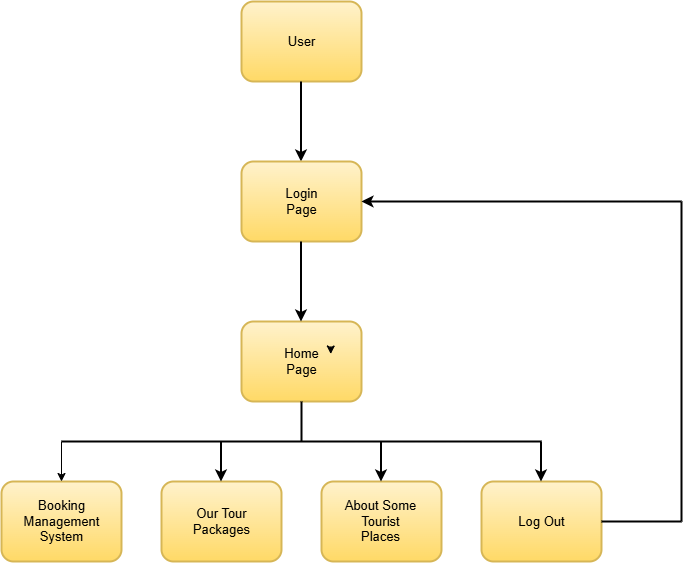

The diagram above was exported from draw.io. Its source (the exported page's mxGraphModel, read from the mxfile embedded in the PNG):
<mxGraphModel dx="1500" dy="1915" grid="1" gridSize="10" guides="1" tooltips="1" connect="1" arrows="1" fold="1" page="1" pageScale="1" pageWidth="827" pageHeight="1169" background="#FFFFFF" math="0" shadow="0">
  <root>
    <mxCell id="0" />
    <mxCell id="1" parent="0" />
    <mxCell id="7qkgqffcuzyrSEqIOU7i-1" value="" style="rounded=1;whiteSpace=wrap;html=1;fillColor=#fff2cc;strokeColor=#d6b656;strokeWidth=2;gradientColor=#ffd966;" vertex="1" parent="1">
      <mxGeometry x="320" width="120" height="80" as="geometry" />
    </mxCell>
    <mxCell id="7qkgqffcuzyrSEqIOU7i-2" value="&lt;font style=&quot;font-size: 13px;&quot;&gt;User&lt;/font&gt;" style="text;html=1;align=center;verticalAlign=middle;whiteSpace=wrap;rounded=0;fontSize=13;fontStyle=0" vertex="1" parent="1">
      <mxGeometry x="352.5" y="27.5" width="55" height="25" as="geometry" />
    </mxCell>
    <mxCell id="7qkgqffcuzyrSEqIOU7i-3" value="" style="endArrow=classic;html=1;rounded=0;entryX=0.5;entryY=0;entryDx=0;entryDy=0;exitX=0.5;exitY=1;exitDx=0;exitDy=0;fontStyle=0;strokeWidth=2;" edge="1" parent="1">
      <mxGeometry relative="1" as="geometry">
        <mxPoint x="379.5" y="80" as="sourcePoint" />
        <mxPoint x="379.5" y="160" as="targetPoint" />
      </mxGeometry>
    </mxCell>
    <mxCell id="7qkgqffcuzyrSEqIOU7i-5" value="" style="rounded=1;whiteSpace=wrap;html=1;fillColor=#fff2cc;strokeColor=#d6b656;strokeWidth=2;gradientColor=#ffd966;" vertex="1" parent="1">
      <mxGeometry x="320" y="160" width="120" height="80" as="geometry" />
    </mxCell>
    <mxCell id="7qkgqffcuzyrSEqIOU7i-6" value="&lt;font style=&quot;font-size: 13px;&quot;&gt;Login Page&lt;/font&gt;" style="text;html=1;align=center;verticalAlign=middle;whiteSpace=wrap;rounded=0;fontSize=13;fontStyle=0" vertex="1" parent="1">
      <mxGeometry x="350.75" y="185" width="58.5" height="30" as="geometry" />
    </mxCell>
    <mxCell id="7qkgqffcuzyrSEqIOU7i-9" value="" style="rounded=1;whiteSpace=wrap;html=1;fillColor=#fff2cc;strokeColor=#d6b656;strokeWidth=2;gradientColor=#ffd966;" vertex="1" parent="1">
      <mxGeometry x="320" y="320" width="120" height="80" as="geometry" />
    </mxCell>
    <mxCell id="7qkgqffcuzyrSEqIOU7i-10" value="&lt;font style=&quot;font-size: 13px;&quot;&gt;Home Page&lt;/font&gt;" style="text;html=1;align=center;verticalAlign=middle;whiteSpace=wrap;rounded=0;fontSize=13;fontStyle=0" vertex="1" parent="1">
      <mxGeometry x="350.75" y="345" width="58.5" height="30" as="geometry" />
    </mxCell>
    <mxCell id="7qkgqffcuzyrSEqIOU7i-13" value="" style="endArrow=classic;html=1;rounded=0;exitX=0.5;exitY=1;exitDx=0;exitDy=0;entryX=0.5;entryY=0;entryDx=0;entryDy=0;fontStyle=0;strokeWidth=2;" edge="1" parent="1">
      <mxGeometry width="50" height="50" relative="1" as="geometry">
        <mxPoint x="379.5" y="240" as="sourcePoint" />
        <mxPoint x="379.5" y="320" as="targetPoint" />
      </mxGeometry>
    </mxCell>
    <mxCell id="7qkgqffcuzyrSEqIOU7i-14" value="" style="rounded=1;whiteSpace=wrap;html=1;fillColor=#fff2cc;strokeColor=#d6b656;strokeWidth=2;gradientColor=#ffd966;" vertex="1" parent="1">
      <mxGeometry x="80" y="480" width="120" height="80" as="geometry" />
    </mxCell>
    <mxCell id="7qkgqffcuzyrSEqIOU7i-15" value="&lt;font style=&quot;font-size: 13px;&quot;&gt;Booking Management System&lt;/font&gt;" style="text;html=1;align=center;verticalAlign=middle;whiteSpace=wrap;rounded=0;fontSize=13;fontStyle=0" vertex="1" parent="1">
      <mxGeometry x="110.75" y="505" width="58.5" height="30" as="geometry" />
    </mxCell>
    <mxCell id="7qkgqffcuzyrSEqIOU7i-16" value="" style="rounded=1;whiteSpace=wrap;html=1;fillColor=#fff2cc;strokeColor=#d6b656;strokeWidth=2;gradientColor=#ffd966;" vertex="1" parent="1">
      <mxGeometry x="240" y="480" width="120" height="80" as="geometry" />
    </mxCell>
    <mxCell id="7qkgqffcuzyrSEqIOU7i-17" value="&lt;font style=&quot;font-size: 13px;&quot;&gt;Our Tour Packages&lt;/font&gt;" style="text;html=1;align=center;verticalAlign=middle;whiteSpace=wrap;rounded=0;fontSize=13;fontStyle=0" vertex="1" parent="1">
      <mxGeometry x="270.75" y="505" width="58.5" height="30" as="geometry" />
    </mxCell>
    <mxCell id="7qkgqffcuzyrSEqIOU7i-18" value="" style="rounded=1;whiteSpace=wrap;html=1;fillColor=#fff2cc;strokeColor=#d6b656;strokeWidth=2;gradientColor=#ffd966;" vertex="1" parent="1">
      <mxGeometry x="400" y="480" width="120" height="80" as="geometry" />
    </mxCell>
    <mxCell id="7qkgqffcuzyrSEqIOU7i-19" value="About Some Tourist Places" style="text;html=1;align=center;verticalAlign=middle;whiteSpace=wrap;rounded=0;fontSize=13;fontStyle=0" vertex="1" parent="1">
      <mxGeometry x="420.38" y="505" width="79.25" height="30" as="geometry" />
    </mxCell>
    <mxCell id="7qkgqffcuzyrSEqIOU7i-20" value="" style="rounded=1;whiteSpace=wrap;html=1;fillColor=#fff2cc;strokeColor=#d6b656;strokeWidth=2;gradientColor=#ffd966;" vertex="1" parent="1">
      <mxGeometry x="560" y="480" width="120" height="80" as="geometry" />
    </mxCell>
    <mxCell id="7qkgqffcuzyrSEqIOU7i-21" value="Log Out" style="text;html=1;align=center;verticalAlign=middle;whiteSpace=wrap;rounded=0;fontSize=13;fontStyle=0" vertex="1" parent="1">
      <mxGeometry x="590.75" y="505" width="58.5" height="30" as="geometry" />
    </mxCell>
    <mxCell id="7qkgqffcuzyrSEqIOU7i-22" style="edgeStyle=orthogonalEdgeStyle;rounded=0;orthogonalLoop=1;jettySize=auto;html=1;exitX=1;exitY=0;exitDx=0;exitDy=0;entryX=1;entryY=0.25;entryDx=0;entryDy=0;" edge="1" parent="1" source="7qkgqffcuzyrSEqIOU7i-10" target="7qkgqffcuzyrSEqIOU7i-10">
      <mxGeometry relative="1" as="geometry" />
    </mxCell>
    <mxCell id="7qkgqffcuzyrSEqIOU7i-25" value="" style="endArrow=none;html=1;rounded=0;exitX=0.5;exitY=1;exitDx=0;exitDy=0;fontStyle=0;strokeWidth=2;" edge="1" parent="1" source="7qkgqffcuzyrSEqIOU7i-9">
      <mxGeometry width="50" height="50" relative="1" as="geometry">
        <mxPoint x="390" y="410" as="sourcePoint" />
        <mxPoint x="380" y="440" as="targetPoint" />
      </mxGeometry>
    </mxCell>
    <mxCell id="7qkgqffcuzyrSEqIOU7i-26" value="" style="endArrow=none;html=1;rounded=0;fontStyle=0;strokeWidth=2;" edge="1" parent="1">
      <mxGeometry width="50" height="50" relative="1" as="geometry">
        <mxPoint x="140" y="440" as="sourcePoint" />
        <mxPoint x="620" y="440" as="targetPoint" />
      </mxGeometry>
    </mxCell>
    <mxCell id="7qkgqffcuzyrSEqIOU7i-27" value="" style="endArrow=classic;html=1;rounded=0;entryX=0.5;entryY=0;entryDx=0;entryDy=0;" edge="1" parent="1" target="7qkgqffcuzyrSEqIOU7i-14">
      <mxGeometry width="50" height="50" relative="1" as="geometry">
        <mxPoint x="140" y="440" as="sourcePoint" />
        <mxPoint x="440" y="360" as="targetPoint" />
      </mxGeometry>
    </mxCell>
    <mxCell id="7qkgqffcuzyrSEqIOU7i-28" value="" style="endArrow=classic;html=1;rounded=0;entryX=0.5;entryY=0;entryDx=0;entryDy=0;fontStyle=0;strokeWidth=2;" edge="1" parent="1">
      <mxGeometry width="50" height="50" relative="1" as="geometry">
        <mxPoint x="299.5" y="440" as="sourcePoint" />
        <mxPoint x="299.5" y="480" as="targetPoint" />
      </mxGeometry>
    </mxCell>
    <mxCell id="7qkgqffcuzyrSEqIOU7i-29" value="" style="endArrow=classic;html=1;rounded=0;entryX=0.5;entryY=0;entryDx=0;entryDy=0;fontStyle=0;strokeWidth=2;" edge="1" parent="1">
      <mxGeometry width="50" height="50" relative="1" as="geometry">
        <mxPoint x="459.5" y="440" as="sourcePoint" />
        <mxPoint x="459.5" y="480" as="targetPoint" />
      </mxGeometry>
    </mxCell>
    <mxCell id="7qkgqffcuzyrSEqIOU7i-30" value="" style="endArrow=classic;html=1;rounded=0;entryX=0.5;entryY=0;entryDx=0;entryDy=0;fontStyle=0;strokeWidth=2;" edge="1" parent="1">
      <mxGeometry width="50" height="50" relative="1" as="geometry">
        <mxPoint x="619.5" y="440" as="sourcePoint" />
        <mxPoint x="619.5" y="480" as="targetPoint" />
      </mxGeometry>
    </mxCell>
    <mxCell id="7qkgqffcuzyrSEqIOU7i-31" value="" style="endArrow=none;html=1;rounded=0;exitX=1;exitY=0.5;exitDx=0;exitDy=0;fontStyle=0;strokeWidth=2;" edge="1" parent="1" source="7qkgqffcuzyrSEqIOU7i-20">
      <mxGeometry width="50" height="50" relative="1" as="geometry">
        <mxPoint x="390" y="410" as="sourcePoint" />
        <mxPoint x="760" y="520" as="targetPoint" />
      </mxGeometry>
    </mxCell>
    <mxCell id="7qkgqffcuzyrSEqIOU7i-32" value="" style="endArrow=none;html=1;rounded=0;fontStyle=0;strokeWidth=2;" edge="1" parent="1">
      <mxGeometry width="50" height="50" relative="1" as="geometry">
        <mxPoint x="760" y="520" as="sourcePoint" />
        <mxPoint x="760" y="200" as="targetPoint" />
      </mxGeometry>
    </mxCell>
    <mxCell id="7qkgqffcuzyrSEqIOU7i-33" value="" style="endArrow=classic;html=1;rounded=0;entryX=1;entryY=0.5;entryDx=0;entryDy=0;fontStyle=0;strokeWidth=2;" edge="1" parent="1" target="7qkgqffcuzyrSEqIOU7i-5">
      <mxGeometry width="50" height="50" relative="1" as="geometry">
        <mxPoint x="760" y="200" as="sourcePoint" />
        <mxPoint x="440" y="360" as="targetPoint" />
      </mxGeometry>
    </mxCell>
  </root>
</mxGraphModel>